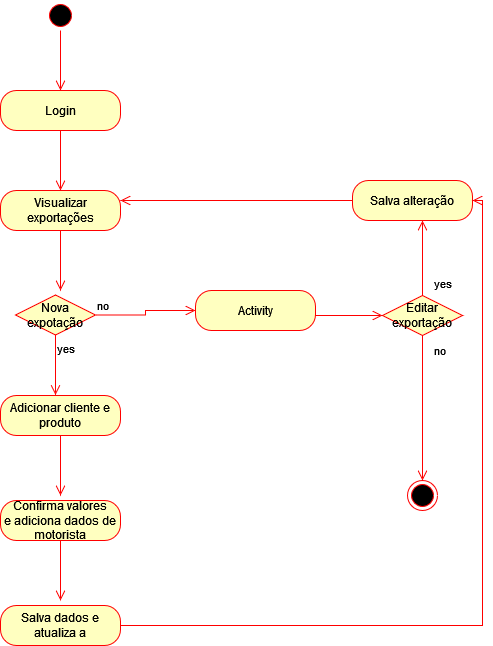

The diagram above was exported from draw.io. Its source (the exported page's mxGraphModel, read from the mxfile embedded in the PNG):
<mxGraphModel dx="1416" dy="705" grid="1" gridSize="10" guides="1" tooltips="1" connect="1" arrows="1" fold="1" page="1" pageScale="1" pageWidth="827" pageHeight="1169" math="0" shadow="0">
  <root>
    <mxCell id="0" />
    <mxCell id="1" parent="0" />
    <mxCell id="alhhGPJSTkQEDUQTC1X7-1" value="" style="ellipse;html=1;shape=startState;fillColor=#000000;strokeColor=#ff0000;" vertex="1" parent="1">
      <mxGeometry x="180" y="190" width="30" height="30" as="geometry" />
    </mxCell>
    <mxCell id="alhhGPJSTkQEDUQTC1X7-2" value="" style="edgeStyle=orthogonalEdgeStyle;html=1;verticalAlign=bottom;endArrow=open;endSize=8;strokeColor=#ff0000;rounded=0;" edge="1" parent="1" source="alhhGPJSTkQEDUQTC1X7-1">
      <mxGeometry relative="1" as="geometry">
        <mxPoint x="195" y="280" as="targetPoint" />
      </mxGeometry>
    </mxCell>
    <mxCell id="alhhGPJSTkQEDUQTC1X7-3" value="Login" style="rounded=1;whiteSpace=wrap;html=1;arcSize=40;fontColor=#000000;fillColor=#ffffc0;strokeColor=#ff0000;" vertex="1" parent="1">
      <mxGeometry x="135" y="280" width="120" height="40" as="geometry" />
    </mxCell>
    <mxCell id="alhhGPJSTkQEDUQTC1X7-4" value="" style="edgeStyle=orthogonalEdgeStyle;html=1;verticalAlign=bottom;endArrow=open;endSize=8;strokeColor=#ff0000;rounded=0;" edge="1" parent="1" source="alhhGPJSTkQEDUQTC1X7-3">
      <mxGeometry relative="1" as="geometry">
        <mxPoint x="195" y="380" as="targetPoint" />
      </mxGeometry>
    </mxCell>
    <mxCell id="alhhGPJSTkQEDUQTC1X7-5" value="Visualizar exportações" style="rounded=1;whiteSpace=wrap;html=1;arcSize=40;fontColor=#000000;fillColor=#ffffc0;strokeColor=#ff0000;" vertex="1" parent="1">
      <mxGeometry x="135" y="380" width="120" height="40" as="geometry" />
    </mxCell>
    <mxCell id="alhhGPJSTkQEDUQTC1X7-6" value="" style="edgeStyle=orthogonalEdgeStyle;html=1;verticalAlign=bottom;endArrow=open;endSize=8;strokeColor=#ff0000;rounded=0;" edge="1" parent="1" source="alhhGPJSTkQEDUQTC1X7-5">
      <mxGeometry relative="1" as="geometry">
        <mxPoint x="195" y="480" as="targetPoint" />
      </mxGeometry>
    </mxCell>
    <mxCell id="alhhGPJSTkQEDUQTC1X7-7" value="Nova expotação" style="rhombus;whiteSpace=wrap;html=1;fontColor=#000000;fillColor=#ffffc0;strokeColor=#ff0000;" vertex="1" parent="1">
      <mxGeometry x="150" y="484.5" width="80" height="40" as="geometry" />
    </mxCell>
    <mxCell id="alhhGPJSTkQEDUQTC1X7-8" value="no" style="edgeStyle=orthogonalEdgeStyle;html=1;align=left;verticalAlign=bottom;endArrow=open;endSize=8;strokeColor=#ff0000;rounded=0;entryX=0;entryY=0.5;entryDx=0;entryDy=0;" edge="1" parent="1" source="alhhGPJSTkQEDUQTC1X7-7" target="alhhGPJSTkQEDUQTC1X7-22">
      <mxGeometry x="-1" relative="1" as="geometry">
        <mxPoint x="320" y="505" as="targetPoint" />
      </mxGeometry>
    </mxCell>
    <mxCell id="alhhGPJSTkQEDUQTC1X7-9" value="yes" style="edgeStyle=orthogonalEdgeStyle;html=1;align=left;verticalAlign=top;endArrow=open;endSize=8;strokeColor=#ff0000;rounded=0;" edge="1" parent="1" source="alhhGPJSTkQEDUQTC1X7-7">
      <mxGeometry x="-1" relative="1" as="geometry">
        <mxPoint x="190" y="584.5" as="targetPoint" />
      </mxGeometry>
    </mxCell>
    <mxCell id="alhhGPJSTkQEDUQTC1X7-10" value="Adicionar cliente e produto" style="rounded=1;whiteSpace=wrap;html=1;arcSize=40;fontColor=#000000;fillColor=#ffffc0;strokeColor=#ff0000;" vertex="1" parent="1">
      <mxGeometry x="135" y="585" width="120" height="40" as="geometry" />
    </mxCell>
    <mxCell id="alhhGPJSTkQEDUQTC1X7-11" value="" style="edgeStyle=orthogonalEdgeStyle;html=1;verticalAlign=bottom;endArrow=open;endSize=8;strokeColor=#ff0000;rounded=0;" edge="1" parent="1" source="alhhGPJSTkQEDUQTC1X7-10">
      <mxGeometry relative="1" as="geometry">
        <mxPoint x="195" y="685" as="targetPoint" />
      </mxGeometry>
    </mxCell>
    <mxCell id="alhhGPJSTkQEDUQTC1X7-12" value="&lt;div&gt;Confirma valores&lt;/div&gt;&lt;div&gt;e adiciona dados de motorista&lt;br&gt;&lt;/div&gt;" style="rounded=1;whiteSpace=wrap;html=1;arcSize=40;fontColor=#000000;fillColor=#ffffc0;strokeColor=#ff0000;" vertex="1" parent="1">
      <mxGeometry x="135" y="690" width="120" height="40" as="geometry" />
    </mxCell>
    <mxCell id="alhhGPJSTkQEDUQTC1X7-13" value="" style="edgeStyle=orthogonalEdgeStyle;html=1;verticalAlign=bottom;endArrow=open;endSize=8;strokeColor=#ff0000;rounded=0;" edge="1" parent="1" source="alhhGPJSTkQEDUQTC1X7-12">
      <mxGeometry relative="1" as="geometry">
        <mxPoint x="195" y="790" as="targetPoint" />
      </mxGeometry>
    </mxCell>
    <mxCell id="alhhGPJSTkQEDUQTC1X7-14" value="Editar exportação" style="rhombus;whiteSpace=wrap;html=1;fontColor=#000000;fillColor=#ffffc0;strokeColor=#ff0000;" vertex="1" parent="1">
      <mxGeometry x="517" y="485" width="80" height="40" as="geometry" />
    </mxCell>
    <mxCell id="alhhGPJSTkQEDUQTC1X7-15" value="no" style="edgeStyle=orthogonalEdgeStyle;html=1;align=left;verticalAlign=bottom;endArrow=open;endSize=8;strokeColor=#ff0000;rounded=0;" edge="1" parent="1" source="alhhGPJSTkQEDUQTC1X7-14">
      <mxGeometry x="-0.6564" y="10" relative="1" as="geometry">
        <mxPoint x="557" y="670" as="targetPoint" />
        <mxPoint as="offset" />
      </mxGeometry>
    </mxCell>
    <mxCell id="alhhGPJSTkQEDUQTC1X7-16" value="yes" style="edgeStyle=orthogonalEdgeStyle;html=1;align=left;verticalAlign=top;endArrow=open;endSize=8;strokeColor=#ff0000;rounded=0;" edge="1" parent="1" source="alhhGPJSTkQEDUQTC1X7-14">
      <mxGeometry x="-0.3378" y="-10" relative="1" as="geometry">
        <mxPoint x="557" y="410" as="targetPoint" />
        <mxPoint as="offset" />
      </mxGeometry>
    </mxCell>
    <mxCell id="alhhGPJSTkQEDUQTC1X7-17" value="Salva alteração" style="rounded=1;whiteSpace=wrap;html=1;arcSize=40;fontColor=#000000;fillColor=#ffffc0;strokeColor=#ff0000;" vertex="1" parent="1">
      <mxGeometry x="487" y="370" width="120" height="40" as="geometry" />
    </mxCell>
    <mxCell id="alhhGPJSTkQEDUQTC1X7-18" value="" style="edgeStyle=orthogonalEdgeStyle;html=1;verticalAlign=bottom;endArrow=open;endSize=8;strokeColor=#ff0000;rounded=0;entryX=1;entryY=0.25;entryDx=0;entryDy=0;" edge="1" parent="1" source="alhhGPJSTkQEDUQTC1X7-17" target="alhhGPJSTkQEDUQTC1X7-5">
      <mxGeometry relative="1" as="geometry">
        <mxPoint x="570" y="470" as="targetPoint" />
      </mxGeometry>
    </mxCell>
    <mxCell id="alhhGPJSTkQEDUQTC1X7-19" value="" style="ellipse;html=1;shape=endState;fillColor=#000000;strokeColor=#ff0000;" vertex="1" parent="1">
      <mxGeometry x="542" y="670" width="30" height="30" as="geometry" />
    </mxCell>
    <mxCell id="alhhGPJSTkQEDUQTC1X7-20" value="Salva dados e atualiza a" style="rounded=1;whiteSpace=wrap;html=1;arcSize=40;fontColor=#000000;fillColor=#ffffc0;strokeColor=#ff0000;" vertex="1" parent="1">
      <mxGeometry x="135" y="795" width="120" height="40" as="geometry" />
    </mxCell>
    <mxCell id="alhhGPJSTkQEDUQTC1X7-21" value="" style="edgeStyle=orthogonalEdgeStyle;html=1;verticalAlign=bottom;endArrow=open;endSize=8;strokeColor=#ff0000;rounded=0;entryX=1;entryY=0.5;entryDx=0;entryDy=0;" edge="1" parent="1" source="alhhGPJSTkQEDUQTC1X7-20" target="alhhGPJSTkQEDUQTC1X7-17">
      <mxGeometry relative="1" as="geometry">
        <mxPoint x="195" y="895" as="targetPoint" />
      </mxGeometry>
    </mxCell>
    <mxCell id="alhhGPJSTkQEDUQTC1X7-22" value="Activity" style="rounded=1;whiteSpace=wrap;html=1;arcSize=40;fontColor=#000000;fillColor=#ffffc0;strokeColor=#ff0000;" vertex="1" parent="1">
      <mxGeometry x="330" y="480" width="120" height="40" as="geometry" />
    </mxCell>
    <mxCell id="alhhGPJSTkQEDUQTC1X7-23" value="" style="edgeStyle=orthogonalEdgeStyle;html=1;verticalAlign=bottom;endArrow=open;endSize=8;strokeColor=#ff0000;rounded=0;exitX=1;exitY=0.5;exitDx=0;exitDy=0;entryX=0;entryY=0.5;entryDx=0;entryDy=0;" edge="1" parent="1" source="alhhGPJSTkQEDUQTC1X7-22" target="alhhGPJSTkQEDUQTC1X7-14">
      <mxGeometry relative="1" as="geometry">
        <mxPoint x="390" y="580" as="targetPoint" />
        <Array as="points">
          <mxPoint x="450" y="505" />
        </Array>
      </mxGeometry>
    </mxCell>
  </root>
</mxGraphModel>